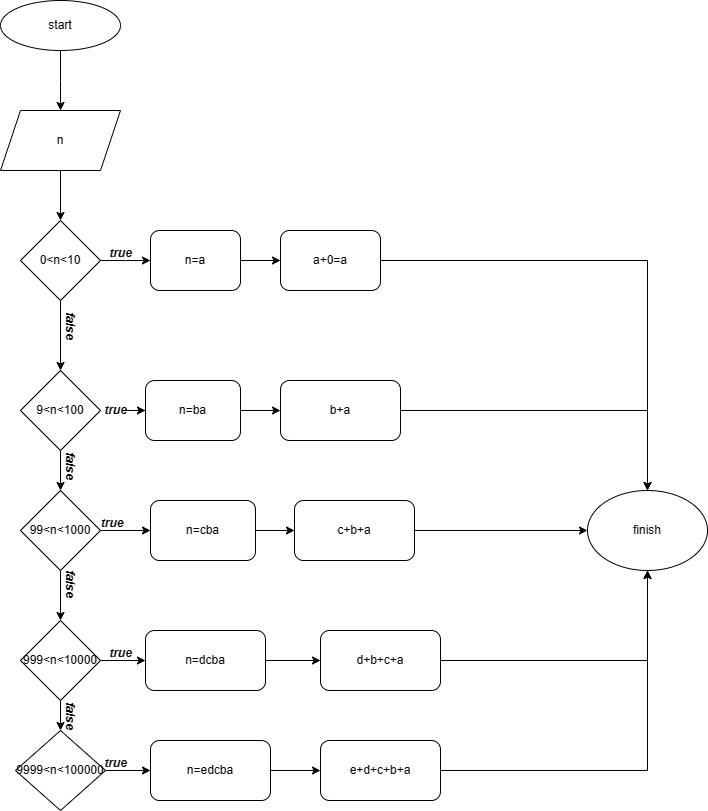

The diagram above was exported from draw.io. Its source (the exported page's mxGraphModel, read from the mxfile embedded in the PNG):
<mxGraphModel dx="996" dy="573" grid="1" gridSize="10" guides="1" tooltips="1" connect="1" arrows="1" fold="1" page="1" pageScale="1" pageWidth="827" pageHeight="1169" math="0" shadow="0">
  <root>
    <mxCell id="0" />
    <mxCell id="1" parent="0" />
    <mxCell id="X63QTSX4V9R5BDRXVuGv-2" style="edgeStyle=orthogonalEdgeStyle;rounded=0;orthogonalLoop=1;jettySize=auto;html=1;" edge="1" parent="1" source="X63QTSX4V9R5BDRXVuGv-1">
      <mxGeometry relative="1" as="geometry">
        <mxPoint x="180" y="120" as="targetPoint" />
      </mxGeometry>
    </mxCell>
    <mxCell id="X63QTSX4V9R5BDRXVuGv-1" value="start" style="ellipse;whiteSpace=wrap;html=1;" vertex="1" parent="1">
      <mxGeometry x="120" y="10" width="120" height="50" as="geometry" />
    </mxCell>
    <mxCell id="X63QTSX4V9R5BDRXVuGv-6" style="edgeStyle=orthogonalEdgeStyle;rounded=0;orthogonalLoop=1;jettySize=auto;html=1;entryX=0.5;entryY=0;entryDx=0;entryDy=0;" edge="1" parent="1" source="X63QTSX4V9R5BDRXVuGv-3" target="X63QTSX4V9R5BDRXVuGv-5">
      <mxGeometry relative="1" as="geometry" />
    </mxCell>
    <mxCell id="X63QTSX4V9R5BDRXVuGv-3" value="n" style="shape=parallelogram;perimeter=parallelogramPerimeter;whiteSpace=wrap;html=1;fixedSize=1;" vertex="1" parent="1">
      <mxGeometry x="120" y="120" width="120" height="60" as="geometry" />
    </mxCell>
    <mxCell id="X63QTSX4V9R5BDRXVuGv-9" style="edgeStyle=orthogonalEdgeStyle;rounded=0;orthogonalLoop=1;jettySize=auto;html=1;entryX=0;entryY=0.5;entryDx=0;entryDy=0;" edge="1" parent="1" source="X63QTSX4V9R5BDRXVuGv-5">
      <mxGeometry relative="1" as="geometry">
        <mxPoint x="270" y="270" as="targetPoint" />
      </mxGeometry>
    </mxCell>
    <mxCell id="X63QTSX4V9R5BDRXVuGv-15" style="edgeStyle=orthogonalEdgeStyle;rounded=0;orthogonalLoop=1;jettySize=auto;html=1;entryX=0.5;entryY=0;entryDx=0;entryDy=0;" edge="1" parent="1" source="X63QTSX4V9R5BDRXVuGv-5" target="X63QTSX4V9R5BDRXVuGv-14">
      <mxGeometry relative="1" as="geometry" />
    </mxCell>
    <mxCell id="X63QTSX4V9R5BDRXVuGv-5" value="0&amp;lt;n&amp;lt;10" style="rhombus;whiteSpace=wrap;html=1;" vertex="1" parent="1">
      <mxGeometry x="140" y="230" width="80" height="80" as="geometry" />
    </mxCell>
    <mxCell id="X63QTSX4V9R5BDRXVuGv-10" value="&lt;b&gt;&lt;i&gt;true&lt;br&gt;&lt;/i&gt;&lt;/b&gt;" style="text;html=1;align=center;verticalAlign=middle;resizable=0;points=[];autosize=1;strokeColor=none;fillColor=none;" vertex="1" parent="1">
      <mxGeometry x="215" y="248" width="50" height="30" as="geometry" />
    </mxCell>
    <mxCell id="X63QTSX4V9R5BDRXVuGv-57" style="edgeStyle=orthogonalEdgeStyle;rounded=0;orthogonalLoop=1;jettySize=auto;html=1;entryX=0.5;entryY=0;entryDx=0;entryDy=0;" edge="1" parent="1" source="X63QTSX4V9R5BDRXVuGv-12" target="X63QTSX4V9R5BDRXVuGv-56">
      <mxGeometry relative="1" as="geometry" />
    </mxCell>
    <mxCell id="X63QTSX4V9R5BDRXVuGv-12" value="a+0=a" style="rounded=1;whiteSpace=wrap;html=1;" vertex="1" parent="1">
      <mxGeometry x="400" y="240" width="100" height="60" as="geometry" />
    </mxCell>
    <mxCell id="X63QTSX4V9R5BDRXVuGv-18" style="edgeStyle=orthogonalEdgeStyle;rounded=0;orthogonalLoop=1;jettySize=auto;html=1;" edge="1" parent="1" source="X63QTSX4V9R5BDRXVuGv-24" target="X63QTSX4V9R5BDRXVuGv-17">
      <mxGeometry relative="1" as="geometry" />
    </mxCell>
    <mxCell id="X63QTSX4V9R5BDRXVuGv-27" style="edgeStyle=orthogonalEdgeStyle;rounded=0;orthogonalLoop=1;jettySize=auto;html=1;entryX=0.5;entryY=0;entryDx=0;entryDy=0;" edge="1" parent="1" source="X63QTSX4V9R5BDRXVuGv-14" target="X63QTSX4V9R5BDRXVuGv-26">
      <mxGeometry relative="1" as="geometry" />
    </mxCell>
    <mxCell id="X63QTSX4V9R5BDRXVuGv-14" value="9&amp;lt;n&amp;lt;100" style="rhombus;whiteSpace=wrap;html=1;" vertex="1" parent="1">
      <mxGeometry x="140" y="380" width="80" height="80" as="geometry" />
    </mxCell>
    <mxCell id="X63QTSX4V9R5BDRXVuGv-16" value="&lt;b&gt;&lt;i&gt;false&lt;/i&gt;&lt;/b&gt;" style="text;html=1;align=center;verticalAlign=middle;resizable=0;points=[];autosize=1;strokeColor=none;fillColor=none;rotation=90;" vertex="1" parent="1">
      <mxGeometry x="165" y="320" width="50" height="30" as="geometry" />
    </mxCell>
    <mxCell id="X63QTSX4V9R5BDRXVuGv-23" style="edgeStyle=orthogonalEdgeStyle;rounded=0;orthogonalLoop=1;jettySize=auto;html=1;exitX=1;exitY=0.5;exitDx=0;exitDy=0;entryX=0;entryY=0.5;entryDx=0;entryDy=0;" edge="1" parent="1" source="X63QTSX4V9R5BDRXVuGv-17" target="X63QTSX4V9R5BDRXVuGv-22">
      <mxGeometry relative="1" as="geometry" />
    </mxCell>
    <mxCell id="X63QTSX4V9R5BDRXVuGv-17" value="n=ba" style="rounded=1;whiteSpace=wrap;html=1;" vertex="1" parent="1">
      <mxGeometry x="265" y="390" width="95" height="60" as="geometry" />
    </mxCell>
    <mxCell id="X63QTSX4V9R5BDRXVuGv-21" style="edgeStyle=orthogonalEdgeStyle;rounded=0;orthogonalLoop=1;jettySize=auto;html=1;" edge="1" parent="1" source="X63QTSX4V9R5BDRXVuGv-19" target="X63QTSX4V9R5BDRXVuGv-12">
      <mxGeometry relative="1" as="geometry" />
    </mxCell>
    <mxCell id="X63QTSX4V9R5BDRXVuGv-19" value="n=a" style="rounded=1;whiteSpace=wrap;html=1;" vertex="1" parent="1">
      <mxGeometry x="270" y="240" width="90" height="60" as="geometry" />
    </mxCell>
    <mxCell id="X63QTSX4V9R5BDRXVuGv-58" style="edgeStyle=orthogonalEdgeStyle;rounded=0;orthogonalLoop=1;jettySize=auto;html=1;" edge="1" parent="1" source="X63QTSX4V9R5BDRXVuGv-22" target="X63QTSX4V9R5BDRXVuGv-56">
      <mxGeometry relative="1" as="geometry" />
    </mxCell>
    <mxCell id="X63QTSX4V9R5BDRXVuGv-22" value="b+a" style="rounded=1;whiteSpace=wrap;html=1;" vertex="1" parent="1">
      <mxGeometry x="400" y="390" width="120" height="60" as="geometry" />
    </mxCell>
    <mxCell id="X63QTSX4V9R5BDRXVuGv-24" value="&lt;b&gt;&lt;i&gt;true&lt;br&gt;&lt;/i&gt;&lt;/b&gt;" style="text;html=1;align=center;verticalAlign=middle;resizable=0;points=[];autosize=1;strokeColor=none;fillColor=none;" vertex="1" parent="1">
      <mxGeometry x="210" y="405" width="50" height="30" as="geometry" />
    </mxCell>
    <mxCell id="X63QTSX4V9R5BDRXVuGv-29" style="edgeStyle=orthogonalEdgeStyle;rounded=0;orthogonalLoop=1;jettySize=auto;html=1;entryX=0;entryY=0.5;entryDx=0;entryDy=0;" edge="1" parent="1" source="X63QTSX4V9R5BDRXVuGv-26" target="X63QTSX4V9R5BDRXVuGv-28">
      <mxGeometry relative="1" as="geometry" />
    </mxCell>
    <mxCell id="X63QTSX4V9R5BDRXVuGv-35" style="edgeStyle=orthogonalEdgeStyle;rounded=0;orthogonalLoop=1;jettySize=auto;html=1;" edge="1" parent="1" source="X63QTSX4V9R5BDRXVuGv-26" target="X63QTSX4V9R5BDRXVuGv-34">
      <mxGeometry relative="1" as="geometry" />
    </mxCell>
    <mxCell id="X63QTSX4V9R5BDRXVuGv-26" value="99&amp;lt;n&amp;lt;1000" style="rhombus;whiteSpace=wrap;html=1;" vertex="1" parent="1">
      <mxGeometry x="140" y="500" width="80" height="80" as="geometry" />
    </mxCell>
    <mxCell id="X63QTSX4V9R5BDRXVuGv-33" style="edgeStyle=orthogonalEdgeStyle;rounded=0;orthogonalLoop=1;jettySize=auto;html=1;" edge="1" parent="1" source="X63QTSX4V9R5BDRXVuGv-28" target="X63QTSX4V9R5BDRXVuGv-31">
      <mxGeometry relative="1" as="geometry" />
    </mxCell>
    <mxCell id="X63QTSX4V9R5BDRXVuGv-28" value="n=cba" style="rounded=1;whiteSpace=wrap;html=1;" vertex="1" parent="1">
      <mxGeometry x="270" y="510" width="105" height="60" as="geometry" />
    </mxCell>
    <mxCell id="X63QTSX4V9R5BDRXVuGv-30" value="&lt;b&gt;&lt;i&gt;&amp;nbsp;true&lt;br&gt;&lt;/i&gt;&lt;/b&gt;" style="text;html=1;align=center;verticalAlign=middle;resizable=0;points=[];autosize=1;strokeColor=none;fillColor=none;" vertex="1" parent="1">
      <mxGeometry x="205" y="518" width="50" height="30" as="geometry" />
    </mxCell>
    <mxCell id="X63QTSX4V9R5BDRXVuGv-59" style="edgeStyle=orthogonalEdgeStyle;rounded=0;orthogonalLoop=1;jettySize=auto;html=1;" edge="1" parent="1" source="X63QTSX4V9R5BDRXVuGv-31" target="X63QTSX4V9R5BDRXVuGv-56">
      <mxGeometry relative="1" as="geometry" />
    </mxCell>
    <mxCell id="X63QTSX4V9R5BDRXVuGv-31" value="c+b+a" style="rounded=1;whiteSpace=wrap;html=1;" vertex="1" parent="1">
      <mxGeometry x="414" y="510" width="120" height="60" as="geometry" />
    </mxCell>
    <mxCell id="X63QTSX4V9R5BDRXVuGv-37" style="edgeStyle=orthogonalEdgeStyle;rounded=0;orthogonalLoop=1;jettySize=auto;html=1;entryX=0;entryY=0.5;entryDx=0;entryDy=0;" edge="1" parent="1" source="X63QTSX4V9R5BDRXVuGv-34" target="X63QTSX4V9R5BDRXVuGv-36">
      <mxGeometry relative="1" as="geometry" />
    </mxCell>
    <mxCell id="X63QTSX4V9R5BDRXVuGv-44" style="edgeStyle=orthogonalEdgeStyle;rounded=0;orthogonalLoop=1;jettySize=auto;html=1;" edge="1" parent="1" source="X63QTSX4V9R5BDRXVuGv-34" target="X63QTSX4V9R5BDRXVuGv-41">
      <mxGeometry relative="1" as="geometry" />
    </mxCell>
    <mxCell id="X63QTSX4V9R5BDRXVuGv-34" value="999&amp;lt;n&amp;lt;10000" style="rhombus;whiteSpace=wrap;html=1;" vertex="1" parent="1">
      <mxGeometry x="140" y="630" width="80" height="80" as="geometry" />
    </mxCell>
    <mxCell id="X63QTSX4V9R5BDRXVuGv-39" style="edgeStyle=orthogonalEdgeStyle;rounded=0;orthogonalLoop=1;jettySize=auto;html=1;" edge="1" parent="1" source="X63QTSX4V9R5BDRXVuGv-36">
      <mxGeometry relative="1" as="geometry">
        <mxPoint x="440" y="670" as="targetPoint" />
      </mxGeometry>
    </mxCell>
    <mxCell id="X63QTSX4V9R5BDRXVuGv-36" value="n=dcba" style="rounded=1;whiteSpace=wrap;html=1;" vertex="1" parent="1">
      <mxGeometry x="265" y="640" width="120" height="60" as="geometry" />
    </mxCell>
    <mxCell id="X63QTSX4V9R5BDRXVuGv-38" value="&lt;b&gt;&lt;i&gt;true&lt;br&gt;&lt;/i&gt;&lt;/b&gt;" style="text;html=1;align=center;verticalAlign=middle;resizable=0;points=[];autosize=1;strokeColor=none;fillColor=none;" vertex="1" parent="1">
      <mxGeometry x="215" y="648" width="50" height="30" as="geometry" />
    </mxCell>
    <mxCell id="X63QTSX4V9R5BDRXVuGv-60" style="edgeStyle=orthogonalEdgeStyle;rounded=0;orthogonalLoop=1;jettySize=auto;html=1;entryX=0.5;entryY=1;entryDx=0;entryDy=0;" edge="1" parent="1" source="X63QTSX4V9R5BDRXVuGv-40" target="X63QTSX4V9R5BDRXVuGv-56">
      <mxGeometry relative="1" as="geometry" />
    </mxCell>
    <mxCell id="X63QTSX4V9R5BDRXVuGv-40" value="d+b+c+a" style="rounded=1;whiteSpace=wrap;html=1;" vertex="1" parent="1">
      <mxGeometry x="440" y="640" width="120" height="60" as="geometry" />
    </mxCell>
    <mxCell id="X63QTSX4V9R5BDRXVuGv-48" style="edgeStyle=orthogonalEdgeStyle;rounded=0;orthogonalLoop=1;jettySize=auto;html=1;entryX=0;entryY=0.5;entryDx=0;entryDy=0;" edge="1" parent="1" source="X63QTSX4V9R5BDRXVuGv-41" target="X63QTSX4V9R5BDRXVuGv-47">
      <mxGeometry relative="1" as="geometry" />
    </mxCell>
    <mxCell id="X63QTSX4V9R5BDRXVuGv-41" value="9999&amp;lt;n&amp;lt;100000" style="rhombus;whiteSpace=wrap;html=1;" vertex="1" parent="1">
      <mxGeometry x="135" y="740" width="90" height="80" as="geometry" />
    </mxCell>
    <mxCell id="X63QTSX4V9R5BDRXVuGv-50" style="edgeStyle=orthogonalEdgeStyle;rounded=0;orthogonalLoop=1;jettySize=auto;html=1;entryX=0;entryY=0.5;entryDx=0;entryDy=0;" edge="1" parent="1" source="X63QTSX4V9R5BDRXVuGv-47" target="X63QTSX4V9R5BDRXVuGv-49">
      <mxGeometry relative="1" as="geometry" />
    </mxCell>
    <mxCell id="X63QTSX4V9R5BDRXVuGv-47" value="n=edcba" style="rounded=1;whiteSpace=wrap;html=1;" vertex="1" parent="1">
      <mxGeometry x="270" y="750" width="120" height="60" as="geometry" />
    </mxCell>
    <mxCell id="X63QTSX4V9R5BDRXVuGv-61" style="edgeStyle=orthogonalEdgeStyle;rounded=0;orthogonalLoop=1;jettySize=auto;html=1;entryX=0.5;entryY=1;entryDx=0;entryDy=0;" edge="1" parent="1" source="X63QTSX4V9R5BDRXVuGv-49" target="X63QTSX4V9R5BDRXVuGv-56">
      <mxGeometry relative="1" as="geometry" />
    </mxCell>
    <mxCell id="X63QTSX4V9R5BDRXVuGv-49" value="e+d+c+b+a" style="rounded=1;whiteSpace=wrap;html=1;" vertex="1" parent="1">
      <mxGeometry x="440" y="750" width="120" height="60" as="geometry" />
    </mxCell>
    <mxCell id="X63QTSX4V9R5BDRXVuGv-51" value="&lt;b&gt;&lt;i&gt;false&lt;/i&gt;&lt;/b&gt;" style="text;html=1;align=center;verticalAlign=middle;resizable=0;points=[];autosize=1;strokeColor=none;fillColor=none;rotation=90;" vertex="1" parent="1">
      <mxGeometry x="165" y="460" width="50" height="30" as="geometry" />
    </mxCell>
    <mxCell id="X63QTSX4V9R5BDRXVuGv-53" value="&lt;b&gt;&lt;i&gt;false&lt;/i&gt;&lt;/b&gt;" style="text;html=1;align=center;verticalAlign=middle;resizable=0;points=[];autosize=1;strokeColor=none;fillColor=none;rotation=90;" vertex="1" parent="1">
      <mxGeometry x="165" y="578" width="50" height="30" as="geometry" />
    </mxCell>
    <mxCell id="X63QTSX4V9R5BDRXVuGv-54" value="&lt;b&gt;&lt;i&gt;false&lt;/i&gt;&lt;/b&gt;" style="text;html=1;align=center;verticalAlign=middle;resizable=0;points=[];autosize=1;strokeColor=none;fillColor=none;rotation=90;" vertex="1" parent="1">
      <mxGeometry x="165" y="710" width="50" height="30" as="geometry" />
    </mxCell>
    <mxCell id="X63QTSX4V9R5BDRXVuGv-55" value="&lt;b&gt;&lt;i&gt;true&lt;br&gt;&lt;/i&gt;&lt;/b&gt;" style="text;html=1;align=center;verticalAlign=middle;resizable=0;points=[];autosize=1;strokeColor=none;fillColor=none;" vertex="1" parent="1">
      <mxGeometry x="210" y="758" width="50" height="30" as="geometry" />
    </mxCell>
    <mxCell id="X63QTSX4V9R5BDRXVuGv-56" value="finish" style="ellipse;whiteSpace=wrap;html=1;" vertex="1" parent="1">
      <mxGeometry x="707" y="500" width="120" height="80" as="geometry" />
    </mxCell>
  </root>
</mxGraphModel>